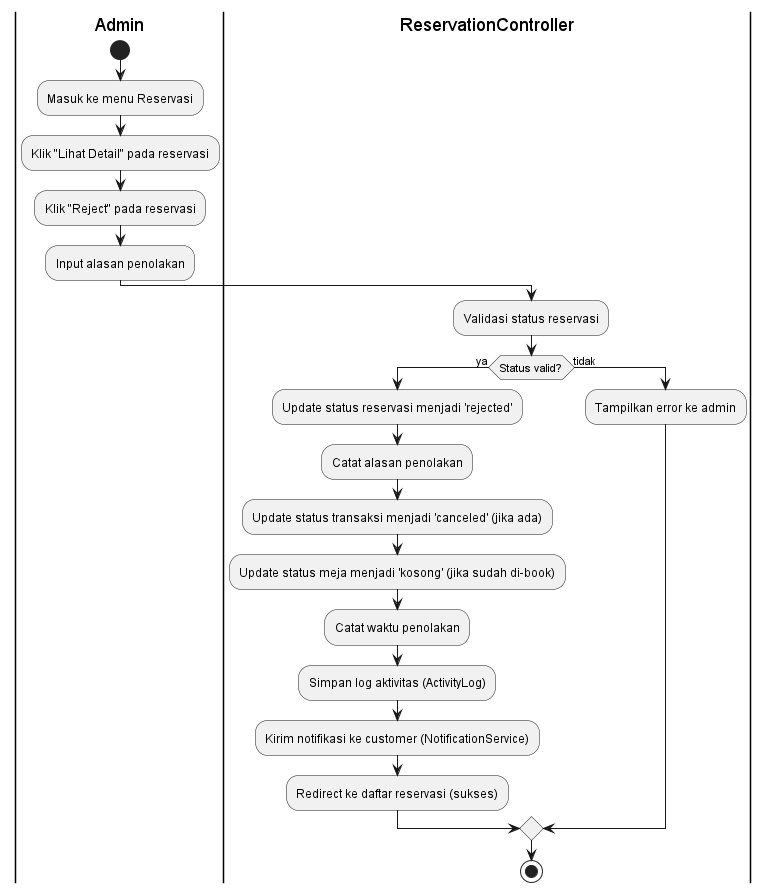

The diagram above was rendered by PlantUML. Its source (embedded in the PNG):
@startuml Activity Diagram - Reject Reservation by Admin

|Admin|
start
:Masuk ke menu Reservasi;
:Klik "Lihat Detail" pada reservasi;
:Klik "Reject" pada reservasi;
:Input alasan penolakan;

|ReservationController|
:Validasi status reservasi;
if (Status valid?) then (ya)
    :Update status reservasi menjadi 'rejected';
    :Catat alasan penolakan;
    :Update status transaksi menjadi 'canceled' (jika ada);
    :Update status meja menjadi 'kosong' (jika sudah di-book);
    :Catat waktu penolakan;
    :Simpan log aktivitas (ActivityLog);
    :Kirim notifikasi ke customer (NotificationService);
    :Redirect ke daftar reservasi (sukses);
else (tidak)
    :Tampilkan error ke admin;
endif

stop

@enduml